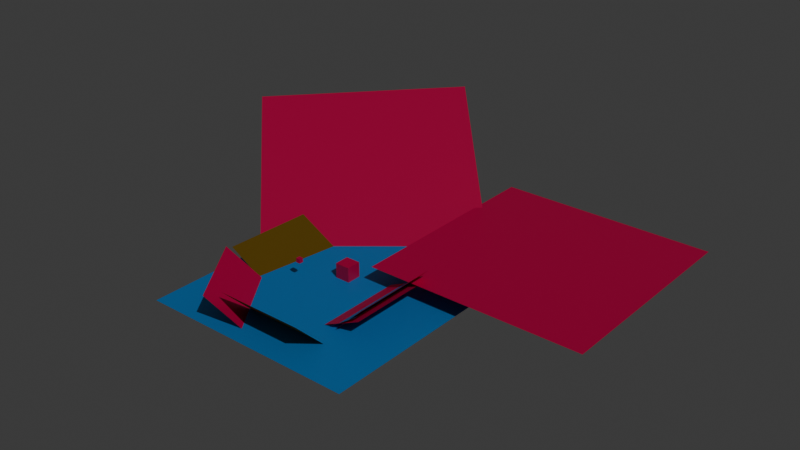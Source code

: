 # Source: test_level.blend  (saved by Blender 5.0.119; exported with 4.5.12 LTS)
import bpy
from mathutils import Matrix  # noqa: F401  (used for matrix-valued properties, if any)

bpy.ops.wm.read_factory_settings(use_empty=True)
scene = bpy.context.scene
scene.name = 'Scene'

# ---- collections
col_collection = bpy.data.collections.new('Collection'); scene.collection.children.link(col_collection)

# ---- materials (node trees are filled in below, after node groups)
mat_blue = bpy.data.materials.new('Blue')
mat_blue.use_backface_culling = True
mat_blue.use_backface_culling_shadow = True
mat_pink = bpy.data.materials.new('Pink')
mat_pink.use_backface_culling = True
mat_pink.use_backface_culling_shadow = True
mat_gold = bpy.data.materials.new('Gold')
mat_gold.use_backface_culling = True
mat_gold.use_backface_culling_shadow = True

# ---- material node trees
mat_blue.use_nodes = True; mat_blue.node_tree.nodes.clear()
_N = mat_blue.node_tree.nodes; _L = mat_blue.node_tree.links
n0 = _N.new('ShaderNodeBsdfPrincipled'); n0.name = 'Principled BSDF'; n0.location = (-200, 100)
n0.inputs[0].default_value = (0.0, 0.2924, 0.8, 1.0)
n1 = _N.new('ShaderNodeOutputMaterial'); n1.name = 'Material Output'; n1.location = (200, 100)
_L.new(n0.outputs[0], n1.inputs[0])
n1.is_active_output = True
mat_pink.use_nodes = True; mat_pink.node_tree.nodes.clear()
_N = mat_pink.node_tree.nodes; _L = mat_pink.node_tree.links
n0 = _N.new('ShaderNodeBsdfPrincipled'); n0.name = 'Principled BSDF'; n0.location = (-200, 100)
n0.inputs[0].default_value = (0.8, 0.0, 0.09481, 1.0)
n1 = _N.new('ShaderNodeOutputMaterial'); n1.name = 'Material Output'; n1.location = (200, 100)
_L.new(n0.outputs[0], n1.inputs[0])
n1.is_active_output = True
mat_gold.use_nodes = True; mat_gold.node_tree.nodes.clear()
_N = mat_gold.node_tree.nodes; _L = mat_gold.node_tree.links
n0 = _N.new('ShaderNodeBsdfPrincipled'); n0.name = 'Principled BSDF'; n0.location = (-200, 100)
n0.inputs[0].default_value = (0.2025, 0.1138, 0.0, 1.0)
n0.inputs[2].default_value = 1.0
n1 = _N.new('ShaderNodeOutputMaterial'); n1.name = 'Material Output'; n1.location = (200, 100)
_L.new(n0.outputs[0], n1.inputs[0])
n1.is_active_output = True

# ---- world
world_world = bpy.data.worlds.new('World'); scene.world = world_world
world_world.use_nodes = True; world_world.node_tree.nodes.clear()
_N = world_world.node_tree.nodes; _L = world_world.node_tree.links
n0 = _N.new('ShaderNodeOutputWorld'); n0.name = 'World Output'; n0.location = (200, 100)
n1 = _N.new('ShaderNodeBackground'); n1.name = 'Background'; n1.location = (-200, 100)
n1.inputs[0].default_value = (0.05088, 0.05088, 0.05088, 1.0)
_L.new(n1.outputs[0], n0.inputs[0])
n0.is_active_output = True
world_world.color = (0.05088, 0.05088, 0.05088)
world_world.sun_shadow_jitter_overblur = 0.0

# ---- lights
light_sun_002 = bpy.data.lights.new('Sun.002', 'SUN')
light_sun_002.energy = 1.0

# ---- meshes
me_plane = bpy.data.meshes.new('Plane')
me_plane.from_pydata([(-25.0, -25.0, 0.0), (25.0, -25.0, 0.0), (-25.0, 25.0, 0.0), (25.0, 25.0, 0.0)], [], [(0, 1, 3, 2)])
_uv = me_plane.uv_layers.new(name='UVMap')
_uv.uv.foreach_set('vector', [0.0, 0.0, 1.0, 0.0, 1.0, 1.0, 0.0, 1.0])
me_plane.materials.append(mat_blue)
me_plane.update()
me_cube_001 = bpy.data.meshes.new('Cube.001')
me_cube_001.from_pydata([(-0.5, -0.5, -0.5), (-0.5, -0.5, 0.5), (-0.5, 0.5, -0.5), (-0.5, 0.5, 0.5), (0.5, -0.5, -0.5), (0.5, -0.5, 0.5), (0.5, 0.5, -0.5), (0.5, 0.5, 0.5)], [], [(0, 1, 3, 2), (2, 3, 7, 6), (6, 7, 5, 4), (4, 5, 1, 0), (2, 6, 4, 0), (7, 3, 1, 5)])
_uv = me_cube_001.uv_layers.new(name='UVMap')
_uv.uv.foreach_set('vector', [0.375, 0.0, 0.625, 0.0, 0.625, 0.25, 0.375, 0.25, 0.375, 0.25, 0.625, 0.25, 0.625, 0.5, 0.375, 0.5, 0.375, 0.5, 0.625, 0.5, 0.625, 0.75, 0.375, 0.75, 0.375, 0.75, 0.625, 0.75, 0.625, 1.0, 0.375, 1.0, 0.125, 0.5, 0.375, 0.5, 0.375, 0.75, 0.125, 0.75, 0.625, 0.5, 0.875, 0.5, 0.875, 0.75, 0.625, 0.75])
me_cube_001.materials.append(mat_pink)
me_cube_001.update()
me_cube_002 = bpy.data.meshes.new('Cube.002')
me_cube_002.from_pydata([(-1.7, -1.7, -1.7), (-1.7, -1.7, 1.7), (-1.7, 1.7, -1.7), (-1.7, 1.7, 1.7), (1.7, -1.7, -1.7), (1.7, -1.7, 1.7), (1.7, 1.7, -1.7), (1.7, 1.7, 1.7)], [], [(0, 1, 3, 2), (2, 3, 7, 6), (6, 7, 5, 4), (4, 5, 1, 0), (2, 6, 4, 0), (7, 3, 1, 5)])
_uv = me_cube_002.uv_layers.new(name='UVMap')
_uv.uv.foreach_set('vector', [0.375, 0.0, 0.625, 0.0, 0.625, 0.25, 0.375, 0.25, 0.375, 0.25, 0.625, 0.25, 0.625, 0.5, 0.375, 0.5, 0.375, 0.5, 0.625, 0.5, 0.625, 0.75, 0.375, 0.75, 0.375, 0.75, 0.625, 0.75, 0.625, 1.0, 0.375, 1.0, 0.125, 0.5, 0.375, 0.5, 0.375, 0.75, 0.125, 0.75, 0.625, 0.5, 0.875, 0.5, 0.875, 0.75, 0.625, 0.75])
me_cube_002.materials.append(mat_pink)
me_cube_002.update()
me_plane_001 = bpy.data.meshes.new('Plane.001')
me_plane_001.from_pydata([(-10.0, -10.0, 0.0), (10.0, -10.0, 0.0), (-10.0, 10.0, 0.0), (10.0, 10.0, 0.0)], [], [(0, 1, 3, 2)])
_uv = me_plane_001.uv_layers.new(name='UVMap')
_uv.uv.foreach_set('vector', [0.0, 0.0, 1.0, 0.0, 1.0, 1.0, 0.0, 1.0])
me_plane_001.materials.append(mat_pink)
me_plane_001.update()
me_plane_002 = bpy.data.meshes.new('Plane.002')
me_plane_002.from_pydata([(-10.0, -10.0, 0.0), (10.0, -10.0, 0.0), (-10.0, 10.0, 0.0), (10.0, 10.0, 0.0)], [], [(0, 1, 3, 2)])
_uv = me_plane_002.uv_layers.new(name='UVMap')
_uv.uv.foreach_set('vector', [0.0, 0.0, 1.0, 0.0, 1.0, 1.0, 0.0, 1.0])
me_plane_002.materials.append(mat_blue)
me_plane_002.update()
me_plane_003 = bpy.data.meshes.new('Plane.003')
me_plane_003.from_pydata([(-10.0, -10.0, 0.0), (10.0, -10.0, 0.0), (-10.0, 10.0, 0.0), (10.0, 10.0, 0.0)], [], [(0, 1, 3, 2)])
_uv = me_plane_003.uv_layers.new(name='UVMap')
_uv.uv.foreach_set('vector', [0.0, 0.0, 1.0, 0.0, 1.0, 1.0, 0.0, 1.0])
me_plane_003.materials.append(mat_pink)
me_plane_003.update()
me_plane_004 = bpy.data.meshes.new('Plane.004')
me_plane_004.from_pydata([(-10.0, -10.0, 0.0), (10.0, -10.0, 0.0), (-10.0, 10.0, 0.0), (10.0, 10.0, 0.0)], [], [(0, 1, 3, 2)])
_uv = me_plane_004.uv_layers.new(name='UVMap')
_uv.uv.foreach_set('vector', [0.0, 0.0, 1.0, 0.0, 1.0, 1.0, 0.0, 1.0])
me_plane_004.materials.append(mat_gold)
me_plane_004.update()
me_plane_005 = bpy.data.meshes.new('Plane.005')
me_plane_005.from_pydata([(-10.0, -10.0, 0.0), (10.0, -10.0, 0.0), (-10.0, 10.0, 0.0), (10.0, 10.0, 0.0)], [], [(0, 1, 3, 2)])
_uv = me_plane_005.uv_layers.new(name='UVMap')
_uv.uv.foreach_set('vector', [0.0, 0.0, 1.0, 0.0, 1.0, 1.0, 0.0, 1.0])
me_plane_005.materials.append(mat_pink)
me_plane_005.update()
me_plane_006 = bpy.data.meshes.new('Plane.006')
me_plane_006.from_pydata([(-10.0, -10.0, 0.0), (10.0, -10.0, 0.0), (-10.0, 10.0, 0.0), (10.0, 10.0, 0.0)], [], [(0, 1, 3, 2)])
_uv = me_plane_006.uv_layers.new(name='UVMap')
_uv.uv.foreach_set('vector', [0.0, 0.0, 1.0, 0.0, 1.0, 1.0, 0.0, 1.0])
me_plane_006.materials.append(mat_gold)
me_plane_006.update()
me_plane_007 = bpy.data.meshes.new('Plane.007')
me_plane_007.from_pydata([(-10.0, -10.0, 0.0), (10.0, -10.0, 0.0), (-10.0, 10.0, 0.0), (10.0, 10.0, 0.0)], [], [(0, 1, 3, 2)])
_uv = me_plane_007.uv_layers.new(name='UVMap')
_uv.uv.foreach_set('vector', [0.0, 0.0, 1.0, 0.0, 1.0, 1.0, 0.0, 1.0])
me_plane_007.materials.append(mat_pink)
me_plane_007.update()
me_plane_008 = bpy.data.meshes.new('Plane.008')
me_plane_008.from_pydata([(-25.0, -25.0, 0.0), (25.0, -25.0, 0.0), (-25.0, 25.0, 0.0), (25.0, 25.0, 0.0)], [], [(0, 1, 3, 2)])
_uv = me_plane_008.uv_layers.new(name='UVMap')
_uv.uv.foreach_set('vector', [0.0, 0.0, 1.0, 0.0, 1.0, 1.0, 0.0, 1.0])
me_plane_008.materials.append(mat_pink)
me_plane_008.update()

# ---- objects
ob_floor = bpy.data.objects.new('Floor', me_plane)
ob_dynamiccube = bpy.data.objects.new('DynamicCube', me_cube_001)
ob_staticcube = bpy.data.objects.new('StaticCube', me_cube_002)
ob_light = bpy.data.objects.new('Light', None)
ob_sun = bpy.data.objects.new('Sun', light_sun_002)
ob_collision = bpy.data.objects.new('Collision', me_plane_001)
ob_collision_001 = bpy.data.objects.new('Collision.001', me_plane_002)
ob_collision_002 = bpy.data.objects.new('Collision.002', me_plane_003)
ob_collision_003 = bpy.data.objects.new('Collision.003', me_plane_004)
ob_collision_004 = bpy.data.objects.new('Collision.004', me_plane_005)
ob_collision_005 = bpy.data.objects.new('Collision.005', me_plane_006)
ob_collision_006 = bpy.data.objects.new('Collision.006', me_plane_007)
ob_floor_001 = bpy.data.objects.new('Floor.001', me_plane_008)

# ---- transforms, parenting, visibility, modifiers, constraints
ob_floor.location = (0.0, 0.0, 0.0)
ob_dynamiccube.location = (-8.949, 0.0, 4.346)
ob_staticcube.location = (-1.685, 6.746, 1.7)
ob_light.location = (8.33, -0.5297, 6.47)
ob_light.rotation_euler = (-0.2996, 0.6723, -0.8907)
ob_light.empty_display_type = 'ARROWS'
ob_sun.parent = ob_light
ob_sun.location = (0.0, 0.0, 0.0)
ob_collision.location = (10.16, 0.0, 0.0)
ob_collision.rotation_euler = (0.0, -0.7854, 0.0)
ob_collision_001.location = (7.157, 0.0, -1.003)
ob_collision_001.rotation_euler = (0.0, -0.6109, 0.0)
ob_collision_002.location = (7.157, 0.0, -0.08846)
ob_collision_002.rotation_euler = (0.0, -0.4363, 0.0)
ob_collision_003.location = (1.902, -15.11, 0.0)
ob_collision_003.rotation_euler = (0.0, -0.7854, -1.571)
ob_collision_004.location = (-9.652, -13.11, 0.0)
ob_collision_004.rotation_euler = (0.0, -0.7854, -2.531)
ob_collision_005.location = (-14.65, 4.821, 0.0)
ob_collision_005.rotation_euler = (-0.03291, -0.4373, -3.21)
ob_collision_006.location = (-20.62, 35.22, 9.577)
ob_collision_006.rotation_euler = (-0.03291, -0.4373, -3.943)
ob_collision_006.scale = (2.5, 2.5, 1.0)
ob_floor_001.location = (29.74, 31.95, 4.63)

# ---- collection membership
col_collection.objects.link(ob_floor)
col_collection.objects.link(ob_dynamiccube)
col_collection.objects.link(ob_staticcube)
col_collection.objects.link(ob_light)
col_collection.objects.link(ob_sun)
col_collection.objects.link(ob_collision)
col_collection.objects.link(ob_collision_001)
col_collection.objects.link(ob_collision_002)
col_collection.objects.link(ob_collision_003)
col_collection.objects.link(ob_collision_004)
col_collection.objects.link(ob_collision_005)
col_collection.objects.link(ob_collision_006)
col_collection.objects.link(ob_floor_001)

# ---- scene / render settings (as saved in the file)
scene.frame_start = 1; scene.frame_end = 250; scene.frame_set(-5)
scene.render.engine = 'BLENDER_EEVEE_NEXT'
scene.render.bake_bias = 0.0
scene.render.bake_samples = 0
scene.cycles.sampling_pattern = 'TABULATED_SOBOL'
scene.eevee.use_volume_custom_range = False
bpy.context.view_layer.update()

# ---- added for rendering (the .blend has no active camera): camera
cam_auto = bpy.data.cameras.new('AutoCamera')
cam_auto.lens = 50.0
cam_auto.sensor_width = 36.0
cam_auto.clip_end = 2384.42
ob_auto_camera = bpy.data.objects.new('AutoCamera', cam_auto)
scene.collection.objects.link(ob_auto_camera)
ob_auto_camera.location = (135.949, -141.407, 115.612)
ob_auto_camera.rotation_euler = (1.09748, -7.21219e-08, 0.694738)
scene.camera = ob_auto_camera
bpy.context.view_layer.update()
